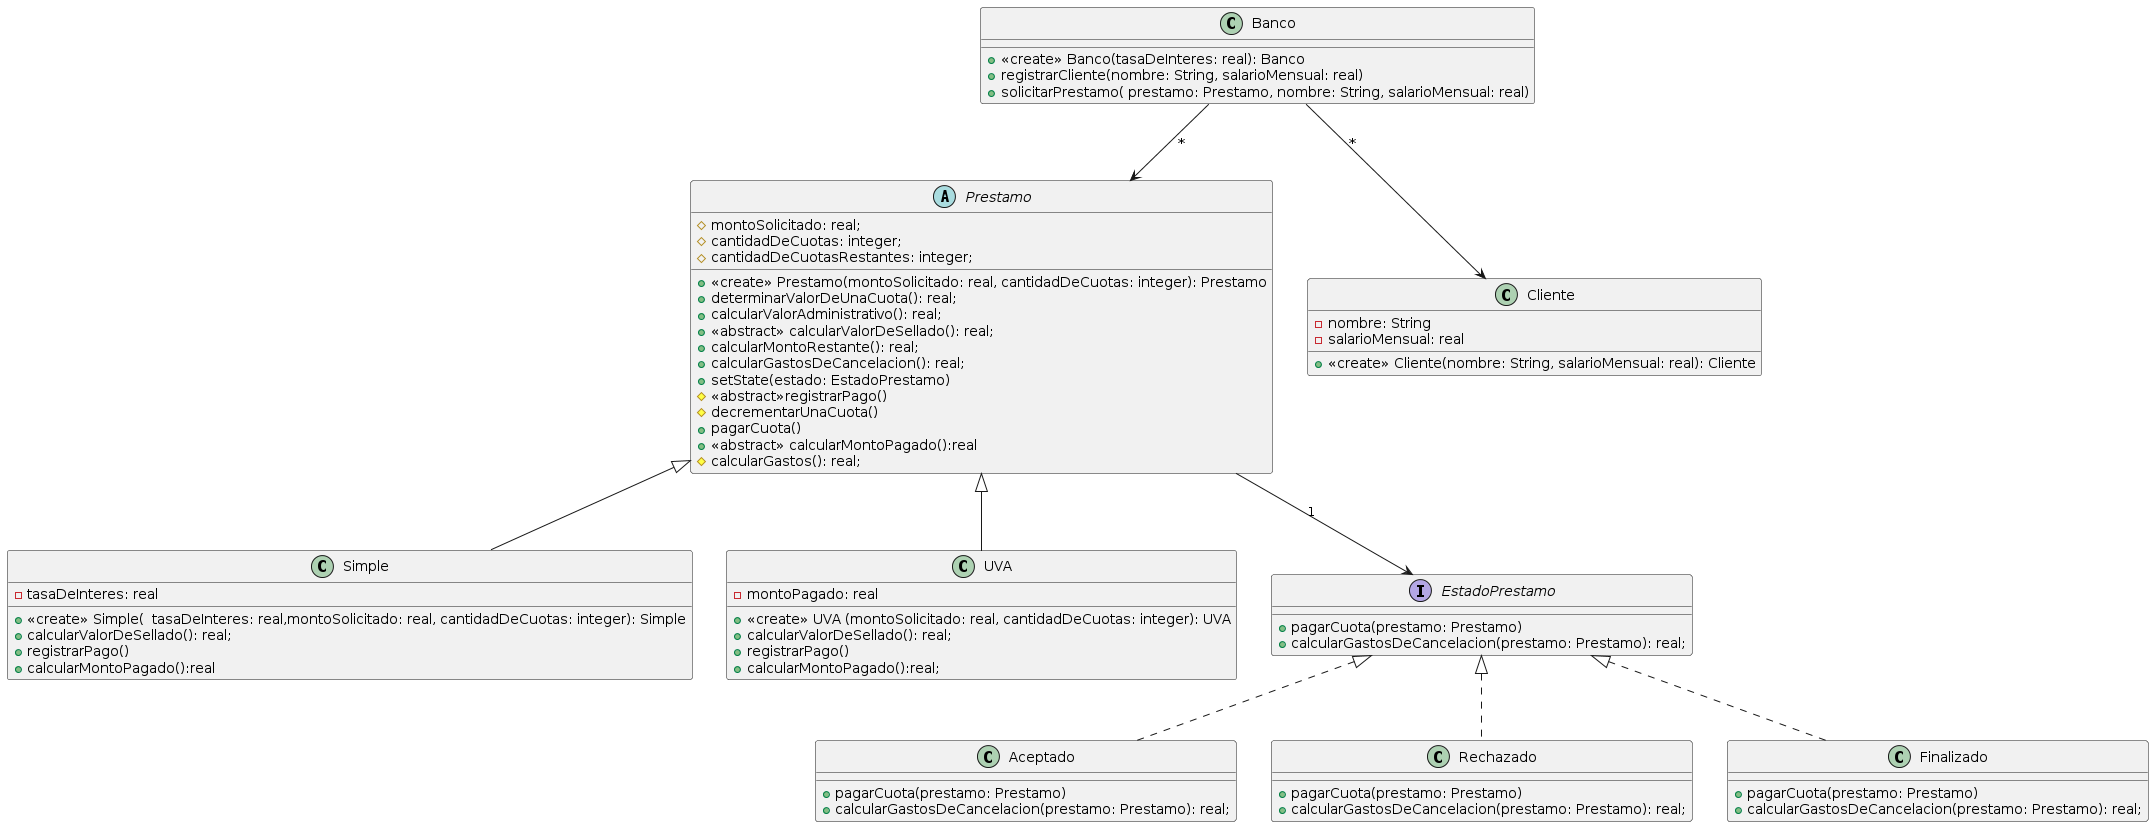

The diagram above was rendered by PlantUML. Its source (embedded in the PNG):
@startuml
class Banco{
 +<<create>> Banco(tasaDeInteres: real): Banco
  + registrarCliente(nombre: String, salarioMensual: real)
  + solicitarPrestamo( prestamo: Prestamo, nombre: String, salarioMensual: real)
  
}

abstract class Prestamo{
  # montoSolicitado: real;
  # cantidadDeCuotas: integer;
  # cantidadDeCuotasRestantes: integer;
  +<<create>> Prestamo(montoSolicitado: real, cantidadDeCuotas: integer): Prestamo
  + determinarValorDeUnaCuota(): real;
  + calcularValorAdministrativo(): real;
  + <<abstract>> calcularValorDeSellado(): real; 
  +calcularMontoRestante(): real;
  +calcularGastosDeCancelacion(): real;
  +setState(estado: EstadoPrestamo)
  #<<abstract>>registrarPago()
  #decrementarUnaCuota()
  +pagarCuota()
  +<<abstract>> calcularMontoPagado():real
  #calcularGastos(): real;
 
}
class Simple extends Prestamo{
  - tasaDeInteres: real
  +<<create>> Simple(  tasaDeInteres: real,montoSolicitado: real, cantidadDeCuotas: integer): Simple
 +calcularValorDeSellado(): real; 
 +registrarPago()
 +calcularMontoPagado():real
}
class UVA extends Prestamo{
  - montoPagado: real
  +<<create>> UVA (montoSolicitado: real, cantidadDeCuotas: integer): UVA 
 +calcularValorDeSellado(): real; 
 +registrarPago()
 +calcularMontoPagado():real;
}

class Cliente{
  -nombre: String
  -salarioMensual: real

  +<<create>> Cliente(nombre: String, salarioMensual: real): Cliente
}

interface EstadoPrestamo{
  +pagarCuota(prestamo: Prestamo)
  +calcularGastosDeCancelacion(prestamo: Prestamo): real;
}

class Aceptado implements EstadoPrestamo{
  +pagarCuota(prestamo: Prestamo)
  +calcularGastosDeCancelacion(prestamo: Prestamo): real;
}
class Rechazado implements EstadoPrestamo{
  +pagarCuota(prestamo: Prestamo)
  +calcularGastosDeCancelacion(prestamo: Prestamo): real;
}
class Finalizado implements EstadoPrestamo{
  +pagarCuota(prestamo: Prestamo)
  +calcularGastosDeCancelacion(prestamo: Prestamo): real;
}
Banco --> Prestamo : "*"
Banco --> Cliente : "*"
Prestamo --> EstadoPrestamo: "1"
@enduml